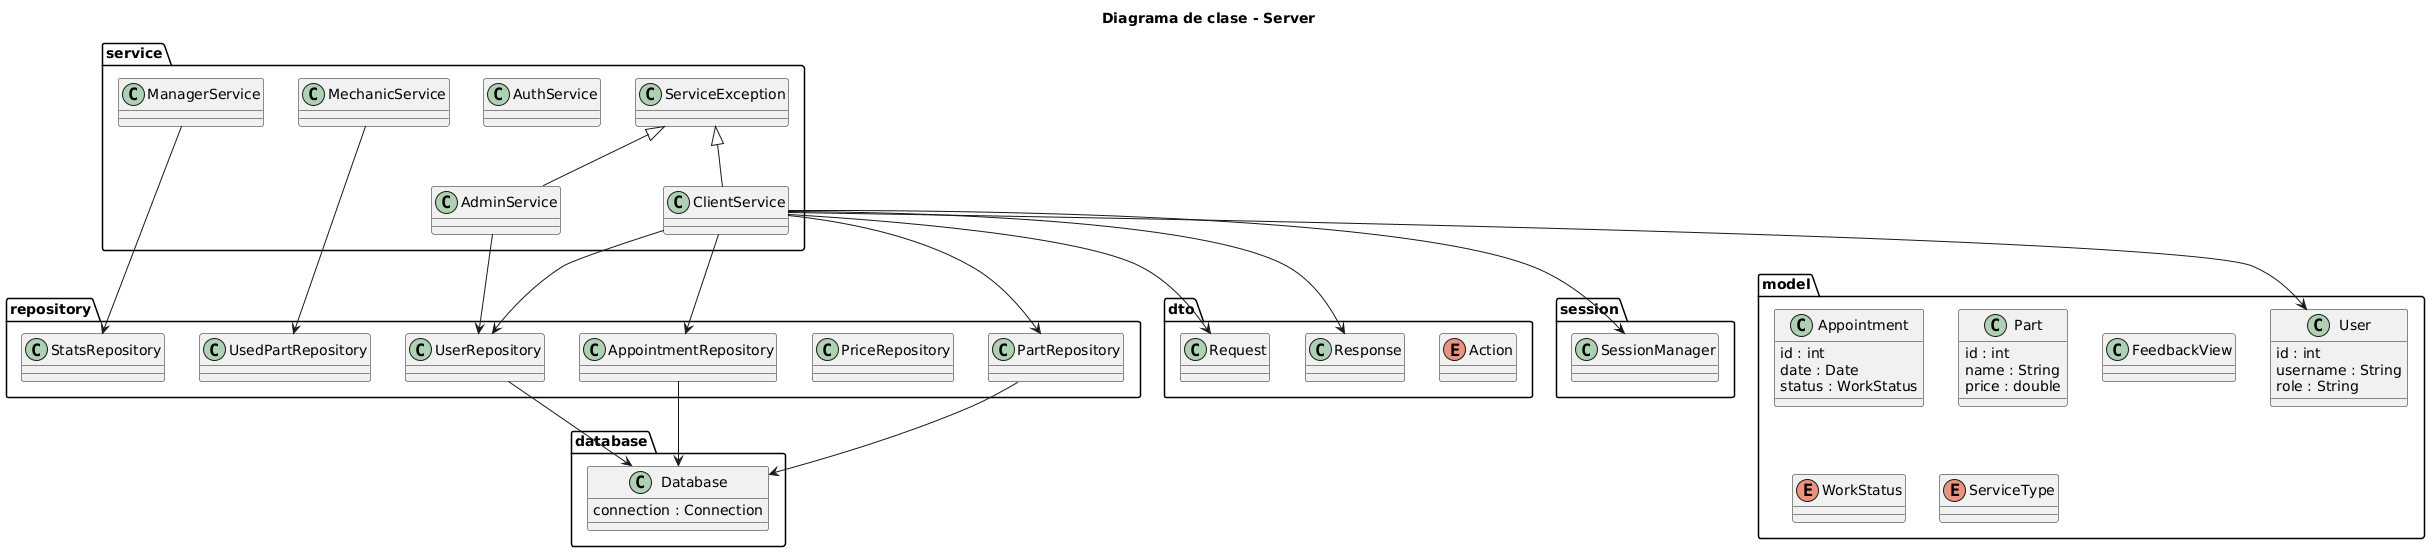

The diagram above was rendered by PlantUML. Its source (embedded in the PNG):
@startuml
title Diagrama de clase - Server

package "service" {
    class ClientService
    class AdminService
    class ManagerService
    class MechanicService
    class AuthService
    class ServiceException
}

package "repository" {
    class UserRepository
    class AppointmentRepository
    class PartRepository
    class UsedPartRepository
    class PriceRepository
    class StatsRepository
}

package "database" {
    class Database {
        connection : Connection
    }
}

package "model" {
    class User {
        id : int
        username : String
        role : String
    }

    class Appointment {
        id : int
        date : Date
        status : WorkStatus
    }

    class Part {
        id : int
        name : String
        price : double
    }

    class FeedbackView
    enum WorkStatus
    enum ServiceType
}

package "dto" {
    class Request
    class Response
    enum Action
}

package "session" {
    class SessionManager
}

' Relatii server
ClientService --> UserRepository
ClientService --> AppointmentRepository
ClientService --> PartRepository

AdminService --> UserRepository
ManagerService --> StatsRepository
MechanicService --> UsedPartRepository

UserRepository --> Database
AppointmentRepository --> Database
PartRepository --> Database

ServiceException <|-- ClientService
ServiceException <|-- AdminService

ClientService --> Request
ClientService --> Response
ClientService --> SessionManager
ClientService --> User
@enduml